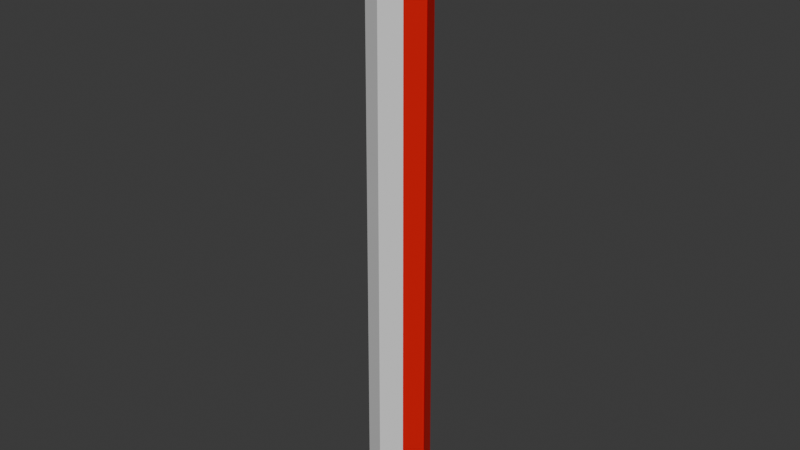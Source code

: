 # Source: leg.blend  (saved by Blender 4.2.66; exported with 4.5.12 LTS)
import bpy
from mathutils import Matrix  # noqa: F401  (used for matrix-valued properties, if any)

bpy.ops.wm.read_factory_settings(use_empty=True)
scene = bpy.context.scene
scene.name = 'Scene'

# ---- collections
col_collection = bpy.data.collections.new('Collection'); scene.collection.children.link(col_collection)

# ---- materials (node trees are filled in below, after node groups)
mat_material = bpy.data.materials.new('Material')
mat_material_001 = bpy.data.materials.new('Material.001')
mat_material_002 = bpy.data.materials.new('Material.002')

# ---- material node trees
mat_material.use_nodes = True; mat_material.node_tree.nodes.clear()
_N = mat_material.node_tree.nodes; _L = mat_material.node_tree.links
n0 = _N.new('ShaderNodeBsdfPrincipled'); n0.name = 'Principled BSDF'; n0.location = (10, 300)
n0.inputs[0].default_value = (0.8003, 0.0, 0.0005725, 1.0)
n1 = _N.new('ShaderNodeOutputMaterial'); n1.name = 'Material Output'; n1.location = (300, 300)
_L.new(n0.outputs[0], n1.inputs[0])
n1.is_active_output = True
mat_material_001.use_nodes = True; mat_material_001.node_tree.nodes.clear()
_N = mat_material_001.node_tree.nodes; _L = mat_material_001.node_tree.links
n0 = _N.new('ShaderNodeBsdfPrincipled'); n0.name = 'Principled BSDF'; n0.location = (10, 300)
n1 = _N.new('ShaderNodeOutputMaterial'); n1.name = 'Material Output'; n1.location = (300, 300)
_L.new(n0.outputs[0], n1.inputs[0])
n1.is_active_output = True
mat_material_002.use_nodes = True; mat_material_002.node_tree.nodes.clear()
_N = mat_material_002.node_tree.nodes; _L = mat_material_002.node_tree.links
n0 = _N.new('ShaderNodeBsdfPrincipled'); n0.name = 'Principled BSDF'; n0.location = (10, 300)
n0.inputs[0].default_value = (0.0, 0.8002, 0.003298, 1.0)
n1 = _N.new('ShaderNodeOutputMaterial'); n1.name = 'Material Output'; n1.location = (300, 300)
_L.new(n0.outputs[0], n1.inputs[0])
n1.is_active_output = True

# ---- world
world_world = bpy.data.worlds.new('World'); scene.world = world_world
world_world.use_nodes = True; world_world.node_tree.nodes.clear()
_N = world_world.node_tree.nodes; _L = world_world.node_tree.links
n0 = _N.new('ShaderNodeOutputWorld'); n0.name = 'World Output'; n0.location = (300, 300)
n1 = _N.new('ShaderNodeBackground'); n1.name = 'Background'; n1.location = (10, 300)
n1.inputs[0].default_value = (0.05088, 0.05088, 0.05088, 1.0)
_L.new(n1.outputs[0], n0.inputs[0])
n0.is_active_output = True
world_world.color = (0.05088, 0.05088, 0.05088)
world_world.sun_shadow_jitter_overblur = 0.0

# ---- meshes
me_sphere_002 = bpy.data.meshes.new('Sphere.002')
me_sphere_002.from_pydata([(0.01357, -0.01357, 0.9961), (0.02507, -0.02507, 0.9843), (0.03275, -0.03275, 0.9666), (0.03545, -0.03545, 0.05434), (0.03275, -0.03275, 0.03352), (0.02507, -0.02507, 0.01587), (0.01357, -0.01357, 0.004071), (-6.898e-09, -0.01919, 0.9961), (-7.61e-09, -0.03545, 0.9843), (-7.659e-09, -0.04632, 0.9666), (-3.972e-09, -0.05013, 0.05434), (-2.773e-09, -0.04632, 0.03352), (-1.181e-09, -0.03545, 0.01587), (5.621e-10, -0.01919, 0.004071), (-0.01357, -0.01357, 0.9961), (-0.02507, -0.02507, 0.9843), (-0.03275, -0.03275, 0.9666), (-0.03545, -0.03545, 0.05434), (-0.03275, -0.03275, 0.03352), (-0.02507, -0.02507, 0.01587), (-0.01357, -0.01357, 0.004071), (-0.01919, -3.112e-07, 0.9961), (-0.03545, -3.063e-07, 0.9843), (-0.04632, -2.999e-07, 0.9666), (-0.05013, -1.327e-08, 0.05434), (-0.04632, -7.025e-09, 0.03352), (-0.03545, -2.304e-09, 0.01587), (-0.01919, 1.704e-10, 0.004071), (-0.01357, 0.01357, 0.9961), (-0.02507, 0.02507, 0.9843), (-0.03275, 0.03275, 0.9666), (-0.03545, 0.03545, 0.05434), (-0.03275, 0.03275, 0.03352), (-0.02507, 0.02507, 0.01587), (-0.01357, 0.01357, 0.004071), (-4.001e-09, 0.01918, 0.9961), (-2.257e-09, 0.03545, 0.9843), (-6.653e-10, 0.04632, 0.9666), (3.598e-09, 0.05013, 0.05434), (4.22e-09, 0.04632, 0.03352), (4.171e-09, 0.03545, 0.01587), (3.459e-09, 0.01919, 0.004071), (0.01357, 0.01357, 0.9961), (0.02507, 0.02507, 0.9843), (0.03275, 0.03275, 0.9666), (0.03545, 0.03545, 0.05434), (0.03275, 0.03275, 0.03352), (0.02507, 0.02507, 0.01587), (0.01357, 0.01357, 0.004071), (2.192e-09, 2.216e-11, -7.058e-05), (-5.63e-09, -3.14e-07, 1.0), (0.01919, -3.141e-07, 0.9961), (0.03545, -3.117e-07, 0.9843), (0.04632, -3.069e-07, 0.9666), (0.05013, -2.084e-08, 0.05434), (0.04632, -1.402e-08, 0.03352), (0.03545, -7.657e-09, 0.01587), (0.01919, -2.726e-09, 0.004071), (0.03284, -0.03284, 0.9381), (0.03292, -0.03292, 0.9096), (0.033, -0.033, 0.8811), (0.03309, -0.03309, 0.8526), (0.03317, -0.03317, 0.8241), (0.03326, -0.03326, 0.7956), (0.03334, -0.03334, 0.7671), (0.03343, -0.03343, 0.7385), (0.03351, -0.03351, 0.71), (0.03359, -0.03359, 0.6815), (0.03368, -0.03368, 0.653), (0.03376, -0.03376, 0.6245), (0.03385, -0.03385, 0.596), (0.03393, -0.03393, 0.5675), (0.03402, -0.03402, 0.539), (0.0341, -0.0341, 0.5105), (0.03418, -0.03418, 0.482), (0.03427, -0.03427, 0.4535), (0.03435, -0.03435, 0.425), (0.03444, -0.03444, 0.3964), (0.03452, -0.03452, 0.3679), (0.03461, -0.03461, 0.3394), (0.03469, -0.03469, 0.3109), (0.03477, -0.03477, 0.2824), (0.03486, -0.03486, 0.2539), (0.03494, -0.03494, 0.2254), (0.03503, -0.03503, 0.1969), (0.03511, -0.03511, 0.1684), (0.0352, -0.0352, 0.1399), (0.03528, -0.03528, 0.1114), (0.03537, -0.03537, 0.08285), (-7.544e-09, -0.04644, 0.9381), (-7.428e-09, -0.04656, 0.9096), (-7.313e-09, -0.04667, 0.8811), (-7.198e-09, -0.04679, 0.8526), (-7.083e-09, -0.04691, 0.8241), (-6.968e-09, -0.04703, 0.7956), (-6.852e-09, -0.04715, 0.7671), (-6.737e-09, -0.04727, 0.7385), (-6.622e-09, -0.04739, 0.71), (-6.507e-09, -0.04751, 0.6815), (-6.391e-09, -0.04763, 0.653), (-6.276e-09, -0.04775, 0.6245), (-6.161e-09, -0.04787, 0.596), (-6.046e-09, -0.04799, 0.5675), (-5.931e-09, -0.04811, 0.539), (-5.815e-09, -0.04823, 0.5105), (-5.7e-09, -0.04834, 0.482), (-5.585e-09, -0.04846, 0.4535), (-5.47e-09, -0.04858, 0.425), (-5.354e-09, -0.0487, 0.3964), (-5.239e-09, -0.04882, 0.3679), (-5.124e-09, -0.04894, 0.3394), (-5.009e-09, -0.04906, 0.3109), (-4.894e-09, -0.04918, 0.2824), (-4.778e-09, -0.0493, 0.2539), (-4.663e-09, -0.04942, 0.2254), (-4.548e-09, -0.04954, 0.1969), (-4.433e-09, -0.04966, 0.1684), (-4.317e-09, -0.04978, 0.1399), (-4.202e-09, -0.04989, 0.1114), (-4.087e-09, -0.05001, 0.08285), (-0.03284, -0.03284, 0.9381), (-0.03292, -0.03292, 0.9096), (-0.033, -0.033, 0.8811), (-0.03309, -0.03309, 0.8526), (-0.03317, -0.03317, 0.8241), (-0.03326, -0.03326, 0.7956), (-0.03334, -0.03334, 0.7671), (-0.03343, -0.03343, 0.7385), (-0.03351, -0.03351, 0.71), (-0.03359, -0.03359, 0.6815), (-0.03368, -0.03368, 0.653), (-0.03376, -0.03376, 0.6245), (-0.03385, -0.03385, 0.596), (-0.03393, -0.03393, 0.5675), (-0.03402, -0.03402, 0.539), (-0.0341, -0.0341, 0.5105), (-0.03418, -0.03418, 0.482), (-0.03427, -0.03427, 0.4535), (-0.03435, -0.03435, 0.425), (-0.03444, -0.03444, 0.3964), (-0.03452, -0.03452, 0.3679), (-0.03461, -0.03461, 0.3394), (-0.03469, -0.03469, 0.3109), (-0.03477, -0.03477, 0.2824), (-0.03486, -0.03486, 0.2539), (-0.03494, -0.03494, 0.2254), (-0.03503, -0.03503, 0.1969), (-0.03511, -0.03511, 0.1684), (-0.0352, -0.0352, 0.1399), (-0.03528, -0.03528, 0.1114), (-0.03537, -0.03537, 0.08285), (-0.04644, -2.91e-07, 0.9381), (-0.04656, -2.82e-07, 0.9096), (-0.04667, -2.731e-07, 0.8811), (-0.04679, -2.641e-07, 0.8526), (-0.04691, -2.551e-07, 0.8241), (-0.04703, -2.462e-07, 0.7956), (-0.04715, -2.372e-07, 0.7671), (-0.04727, -2.283e-07, 0.7385), (-0.04739, -2.193e-07, 0.71), (-0.04751, -2.104e-07, 0.6815), (-0.04763, -2.014e-07, 0.653), (-0.04775, -1.924e-07, 0.6245), (-0.04787, -1.835e-07, 0.596), (-0.04799, -1.745e-07, 0.5675), (-0.04811, -1.656e-07, 0.539), (-0.04822, -1.566e-07, 0.5105), (-0.04834, -1.476e-07, 0.482), (-0.04846, -1.387e-07, 0.4535), (-0.04858, -1.297e-07, 0.425), (-0.0487, -1.208e-07, 0.3964), (-0.04882, -1.118e-07, 0.3679), (-0.04894, -1.029e-07, 0.3394), (-0.04906, -9.39e-08, 0.3109), (-0.04918, -8.494e-08, 0.2824), (-0.0493, -7.598e-08, 0.2539), (-0.04942, -6.702e-08, 0.2254), (-0.04954, -5.807e-08, 0.1969), (-0.04966, -4.911e-08, 0.1684), (-0.04978, -4.015e-08, 0.1399), (-0.04989, -3.119e-08, 0.1114), (-0.05001, -2.223e-08, 0.08285), (-0.03284, 0.03283, 0.9381), (-0.03292, 0.03292, 0.9096), (-0.033, 0.033, 0.8811), (-0.03309, 0.03309, 0.8526), (-0.03317, 0.03317, 0.8241), (-0.03326, 0.03326, 0.7956), (-0.03334, 0.03334, 0.7671), (-0.03343, 0.03343, 0.7385), (-0.03351, 0.03351, 0.71), (-0.03359, 0.03359, 0.6815), (-0.03368, 0.03368, 0.653), (-0.03376, 0.03376, 0.6245), (-0.03385, 0.03385, 0.596), (-0.03393, 0.03393, 0.5675), (-0.03402, 0.03402, 0.539), (-0.0341, 0.0341, 0.5105), (-0.03418, 0.03418, 0.482), (-0.03427, 0.03427, 0.4535), (-0.03435, 0.03435, 0.425), (-0.03444, 0.03444, 0.3964), (-0.03452, 0.03452, 0.3679), (-0.03461, 0.03461, 0.3394), (-0.03469, 0.03469, 0.3109), (-0.03477, 0.03477, 0.2824), (-0.03486, 0.03486, 0.2539), (-0.03494, 0.03494, 0.2254), (-0.03503, 0.03503, 0.1969), (-0.03511, 0.03511, 0.1684), (-0.0352, 0.0352, 0.1399), (-0.03528, 0.03528, 0.1114), (-0.03537, 0.03537, 0.08285), (-5.321e-10, 0.04644, 0.9381), (-3.988e-10, 0.04656, 0.9096), (-2.656e-10, 0.04667, 0.8811), (-1.324e-10, 0.04679, 0.8526), (8.504e-13, 0.04691, 0.8241), (1.341e-10, 0.04703, 0.7956), (2.673e-10, 0.04715, 0.7671), (4.005e-10, 0.04727, 0.7385), (5.338e-10, 0.04739, 0.71), (6.67e-10, 0.04751, 0.6815), (8.002e-10, 0.04763, 0.653), (9.335e-10, 0.04775, 0.6245), (1.067e-09, 0.04787, 0.596), (1.2e-09, 0.04799, 0.5675), (1.333e-09, 0.04811, 0.539), (1.466e-09, 0.04822, 0.5105), (1.6e-09, 0.04834, 0.482), (1.733e-09, 0.04846, 0.4535), (1.866e-09, 0.04858, 0.425), (1.999e-09, 0.0487, 0.3964), (2.133e-09, 0.04882, 0.3679), (2.266e-09, 0.04894, 0.3394), (2.399e-09, 0.04906, 0.3109), (2.532e-09, 0.04918, 0.2824), (2.665e-09, 0.0493, 0.2539), (2.799e-09, 0.04942, 0.2254), (2.932e-09, 0.04954, 0.1969), (3.065e-09, 0.04966, 0.1684), (3.198e-09, 0.04978, 0.1399), (3.332e-09, 0.04989, 0.1114), (3.465e-09, 0.05001, 0.08285), (0.03284, 0.03283, 0.9381), (0.03292, 0.03292, 0.9096), (0.033, 0.033, 0.8811), (0.03309, 0.03309, 0.8526), (0.03317, 0.03317, 0.8241), (0.03326, 0.03326, 0.7956), (0.03334, 0.03334, 0.7671), (0.03343, 0.03343, 0.7385), (0.03351, 0.03351, 0.71), (0.03359, 0.03359, 0.6815), (0.03368, 0.03368, 0.653), (0.03376, 0.03376, 0.6245), (0.03385, 0.03385, 0.596), (0.03393, 0.03393, 0.5675), (0.03402, 0.03402, 0.539), (0.0341, 0.0341, 0.5105), (0.03418, 0.03418, 0.482), (0.03427, 0.03427, 0.4535), (0.03435, 0.03435, 0.425), (0.03444, 0.03444, 0.3964), (0.03452, 0.03452, 0.3679), (0.03461, 0.03461, 0.3394), (0.03469, 0.03469, 0.3109), (0.03477, 0.03477, 0.2824), (0.03486, 0.03486, 0.2539), (0.03494, 0.03494, 0.2254), (0.03503, 0.03503, 0.1969), (0.03511, 0.03511, 0.1684), (0.0352, 0.0352, 0.1399), (0.03528, 0.03528, 0.1114), (0.03537, 0.03536, 0.08285), (0.04644, -2.98e-07, 0.9381), (0.04656, -2.891e-07, 0.9096), (0.04667, -2.801e-07, 0.8811), (0.04679, -2.712e-07, 0.8526), (0.04691, -2.622e-07, 0.8241), (0.04703, -2.533e-07, 0.7956), (0.04715, -2.444e-07, 0.7671), (0.04727, -2.354e-07, 0.7385), (0.04739, -2.265e-07, 0.71), (0.04751, -2.175e-07, 0.6815), (0.04763, -2.086e-07, 0.653), (0.04775, -1.996e-07, 0.6245), (0.04787, -1.907e-07, 0.596), (0.04799, -1.818e-07, 0.5675), (0.04811, -1.728e-07, 0.539), (0.04822, -1.639e-07, 0.5105), (0.04834, -1.549e-07, 0.482), (0.04846, -1.46e-07, 0.4535), (0.04858, -1.371e-07, 0.425), (0.0487, -1.281e-07, 0.3964), (0.04882, -1.192e-07, 0.3679), (0.04894, -1.102e-07, 0.3394), (0.04906, -1.013e-07, 0.3109), (0.04918, -9.237e-08, 0.2824), (0.0493, -8.343e-08, 0.2539), (0.04942, -7.449e-08, 0.2254), (0.04954, -6.555e-08, 0.1969), (0.04966, -5.66e-08, 0.1684), (0.04978, -4.766e-08, 0.1399), (0.04989, -3.872e-08, 0.1114), (0.05001, -2.978e-08, 0.08285)], [], [(56, 55, 4, 5), (275, 53, 2, 58), (52, 51, 0, 1), (57, 56, 5, 6), (55, 54, 3, 4), (53, 52, 1, 2), (51, 50, 0), (49, 57, 6), (6, 5, 12, 13), (4, 3, 10, 11), (2, 1, 8, 9), (0, 50, 7), (49, 6, 13), (5, 4, 11, 12), (58, 2, 9, 89), (1, 0, 7, 8), (9, 8, 15, 16), (7, 50, 14), (49, 13, 20), (12, 11, 18, 19), (89, 9, 16, 120), (8, 7, 14, 15), (13, 12, 19, 20), (11, 10, 17, 18), (49, 20, 27), (19, 18, 25, 26), (120, 16, 23, 151), (15, 14, 21, 22), (20, 19, 26, 27), (18, 17, 24, 25), (16, 15, 22, 23), (14, 50, 21), (22, 21, 28, 29), (27, 26, 33, 34), (25, 24, 31, 32), (23, 22, 29, 30), (21, 50, 28), (49, 27, 34), (26, 25, 32, 33), (151, 23, 30, 182), (34, 33, 40, 41), (32, 31, 38, 39), (30, 29, 36, 37), (28, 50, 35), (49, 34, 41), (33, 32, 39, 40), (182, 30, 37, 213), (29, 28, 35, 36), (35, 50, 42), (49, 41, 48), (40, 39, 46, 47), (213, 37, 44, 244), (36, 35, 42, 43), (41, 40, 47, 48), (39, 38, 45, 46), (37, 36, 43, 44), (47, 46, 55, 56), (244, 44, 53, 275), (43, 42, 51, 52), (48, 47, 56, 57), (46, 45, 54, 55), (44, 43, 52, 53), (42, 50, 51), (49, 48, 57), (45, 274, 305, 54), (274, 273, 304, 305), (273, 272, 303, 304), (272, 271, 302, 303), (271, 270, 301, 302), (270, 269, 300, 301), (269, 268, 299, 300), (268, 267, 298, 299), (267, 266, 297, 298), (266, 265, 296, 297), (265, 264, 295, 296), (264, 263, 294, 295), (263, 262, 293, 294), (262, 261, 292, 293), (261, 260, 291, 292), (260, 259, 290, 291), (259, 258, 289, 290), (258, 257, 288, 289), (257, 256, 287, 288), (256, 255, 286, 287), (255, 254, 285, 286), (254, 253, 284, 285), (253, 252, 283, 284), (252, 251, 282, 283), (251, 250, 281, 282), (250, 249, 280, 281), (249, 248, 279, 280), (248, 247, 278, 279), (247, 246, 277, 278), (246, 245, 276, 277), (245, 244, 275, 276), (38, 243, 274, 45), (243, 242, 273, 274), (242, 241, 272, 273), (241, 240, 271, 272), (240, 239, 270, 271), (239, 238, 269, 270), (238, 237, 268, 269), (237, 236, 267, 268), (236, 235, 266, 267), (235, 234, 265, 266), (234, 233, 264, 265), (233, 232, 263, 264), (232, 231, 262, 263), (231, 230, 261, 262), (230, 229, 260, 261), (229, 228, 259, 260), (228, 227, 258, 259), (227, 226, 257, 258), (226, 225, 256, 257), (225, 224, 255, 256), (224, 223, 254, 255), (223, 222, 253, 254), (222, 221, 252, 253), (221, 220, 251, 252), (220, 219, 250, 251), (219, 218, 249, 250), (218, 217, 248, 249), (217, 216, 247, 248), (216, 215, 246, 247), (215, 214, 245, 246), (214, 213, 244, 245), (31, 212, 243, 38), (212, 211, 242, 243), (211, 210, 241, 242), (210, 209, 240, 241), (209, 208, 239, 240), (208, 207, 238, 239), (207, 206, 237, 238), (206, 205, 236, 237), (205, 204, 235, 236), (204, 203, 234, 235), (203, 202, 233, 234), (202, 201, 232, 233), (201, 200, 231, 232), (200, 199, 230, 231), (199, 198, 229, 230), (198, 197, 228, 229), (197, 196, 227, 228), (196, 195, 226, 227), (195, 194, 225, 226), (194, 193, 224, 225), (193, 192, 223, 224), (192, 191, 222, 223), (191, 190, 221, 222), (190, 189, 220, 221), (189, 188, 219, 220), (188, 187, 218, 219), (187, 186, 217, 218), (186, 185, 216, 217), (185, 184, 215, 216), (184, 183, 214, 215), (183, 182, 213, 214), (24, 181, 212, 31), (181, 180, 211, 212), (180, 179, 210, 211), (179, 178, 209, 210), (178, 177, 208, 209), (177, 176, 207, 208), (176, 175, 206, 207), (175, 174, 205, 206), (174, 173, 204, 205), (173, 172, 203, 204), (172, 171, 202, 203), (171, 170, 201, 202), (170, 169, 200, 201), (169, 168, 199, 200), (168, 167, 198, 199), (167, 166, 197, 198), (166, 165, 196, 197), (165, 164, 195, 196), (164, 163, 194, 195), (163, 162, 193, 194), (162, 161, 192, 193), (161, 160, 191, 192), (160, 159, 190, 191), (159, 158, 189, 190), (158, 157, 188, 189), (157, 156, 187, 188), (156, 155, 186, 187), (155, 154, 185, 186), (154, 153, 184, 185), (153, 152, 183, 184), (152, 151, 182, 183), (17, 150, 181, 24), (150, 149, 180, 181), (149, 148, 179, 180), (148, 147, 178, 179), (147, 146, 177, 178), (146, 145, 176, 177), (145, 144, 175, 176), (144, 143, 174, 175), (143, 142, 173, 174), (142, 141, 172, 173), (141, 140, 171, 172), (140, 139, 170, 171), (139, 138, 169, 170), (138, 137, 168, 169), (137, 136, 167, 168), (136, 135, 166, 167), (135, 134, 165, 166), (134, 133, 164, 165), (133, 132, 163, 164), (132, 131, 162, 163), (131, 130, 161, 162), (130, 129, 160, 161), (129, 128, 159, 160), (128, 127, 158, 159), (127, 126, 157, 158), (126, 125, 156, 157), (125, 124, 155, 156), (124, 123, 154, 155), (123, 122, 153, 154), (122, 121, 152, 153), (121, 120, 151, 152), (10, 119, 150, 17), (119, 118, 149, 150), (118, 117, 148, 149), (117, 116, 147, 148), (116, 115, 146, 147), (115, 114, 145, 146), (114, 113, 144, 145), (113, 112, 143, 144), (112, 111, 142, 143), (111, 110, 141, 142), (110, 109, 140, 141), (109, 108, 139, 140), (108, 107, 138, 139), (107, 106, 137, 138), (106, 105, 136, 137), (105, 104, 135, 136), (104, 103, 134, 135), (103, 102, 133, 134), (102, 101, 132, 133), (101, 100, 131, 132), (100, 99, 130, 131), (99, 98, 129, 130), (98, 97, 128, 129), (97, 96, 127, 128), (96, 95, 126, 127), (95, 94, 125, 126), (94, 93, 124, 125), (93, 92, 123, 124), (92, 91, 122, 123), (91, 90, 121, 122), (90, 89, 120, 121), (3, 88, 119, 10), (88, 87, 118, 119), (87, 86, 117, 118), (86, 85, 116, 117), (85, 84, 115, 116), (84, 83, 114, 115), (83, 82, 113, 114), (82, 81, 112, 113), (81, 80, 111, 112), (80, 79, 110, 111), (79, 78, 109, 110), (78, 77, 108, 109), (77, 76, 107, 108), (76, 75, 106, 107), (75, 74, 105, 106), (74, 73, 104, 105), (73, 72, 103, 104), (72, 71, 102, 103), (71, 70, 101, 102), (70, 69, 100, 101), (69, 68, 99, 100), (68, 67, 98, 99), (67, 66, 97, 98), (66, 65, 96, 97), (65, 64, 95, 96), (64, 63, 94, 95), (63, 62, 93, 94), (62, 61, 92, 93), (61, 60, 91, 92), (60, 59, 90, 91), (59, 58, 89, 90), (54, 305, 88, 3), (305, 304, 87, 88), (304, 303, 86, 87), (303, 302, 85, 86), (302, 301, 84, 85), (301, 300, 83, 84), (300, 299, 82, 83), (299, 298, 81, 82), (298, 297, 80, 81), (297, 296, 79, 80), (296, 295, 78, 79), (295, 294, 77, 78), (294, 293, 76, 77), (293, 292, 75, 76), (292, 291, 74, 75), (291, 290, 73, 74), (290, 289, 72, 73), (289, 288, 71, 72), (288, 287, 70, 71), (287, 286, 69, 70), (286, 285, 68, 69), (285, 284, 67, 68), (284, 283, 66, 67), (283, 282, 65, 66), (282, 281, 64, 65), (281, 280, 63, 64), (280, 279, 62, 63), (279, 278, 61, 62), (278, 277, 60, 61), (277, 276, 59, 60), (276, 275, 58, 59)])
me_sphere_002.polygons.foreach_set('material_index', [0, 0, 0, 0, 0, 0, 0, 0, 2, 2, 2, 0, 0, 2, 2, 2, 2, 0, 0, 2, 2, 2, 2, 2, 0, 0, 0, 0, 0, 0, 0, 0, 0, 0, 0, 0, 0, 0, 0, 0, 1, 1, 1, 0, 0, 1, 1, 1, 0, 0, 1, 1, 1, 1, 1, 1, 0, 0, 0, 0, 0, 0, 0, 0, 0, 0, 0, 0, 0, 0, 0, 0, 0, 0, 0, 0, 0, 0, 0, 0, 0, 0, 0, 0, 0, 0, 0, 0, 0, 0, 0, 0, 0, 0, 0, 1, 1, 1, 1, 1, 1, 1, 1, 1, 1, 1, 1, 1, 1, 1, 1, 1, 1, 1, 1, 1, 1, 1, 1, 1, 1, 1, 1, 1, 1, 1, 1, 1, 1, 1, 1, 1, 1, 1, 1, 1, 1, 1, 1, 1, 1, 1, 1, 1, 1, 1, 1, 1, 1, 1, 1, 1, 1, 1, 1, 1, 1, 0, 0, 0, 0, 0, 0, 0, 0, 0, 0, 0, 0, 0, 0, 0, 0, 0, 0, 0, 0, 0, 0, 0, 0, 0, 0, 0, 0, 0, 0, 0, 0, 0, 0, 0, 0, 0, 0, 0, 0, 0, 0, 0, 0, 0, 0, 0, 0, 0, 0, 0, 0, 0, 0, 0, 0, 0, 0, 0, 0, 0, 0, 2, 2, 2, 2, 2, 2, 2, 2, 2, 2, 2, 2, 2, 2, 2, 2, 2, 2, 2, 2, 2, 2, 2, 2, 2, 2, 2, 2, 2, 2, 2, 2, 2, 2, 2, 2, 2, 2, 2, 2, 2, 2, 2, 2, 2, 2, 2, 2, 2, 2, 2, 2, 2, 2, 2, 2, 2, 2, 2, 2, 2, 2, 0, 0, 0, 0, 0, 0, 0, 0, 0, 0, 0, 0, 0, 0, 0, 0, 0, 0, 0, 0, 0, 0, 0, 0, 0, 0, 0, 0, 0, 0, 0])
_uv = me_sphere_002.uv_layers.new(name='UVMap')
_uv.uv.foreach_set('vector', [0.75, 0.25, 0.75, 0.375, 0.625, 0.375, 0.625, 0.25, 0.75, 0.6211, 0.75, 0.625, 0.625, 0.625, 0.625, 0.6211, 0.75, 0.75, 0.75, 0.875, 0.625, 0.875, 0.625, 0.75, 0.75, 0.125, 0.75, 0.25, 0.625, 0.25, 0.625, 0.125, 0.75, 0.375, 0.75, 0.5, 0.625, 0.5, 0.625, 0.375, 0.75, 0.625, 0.75, 0.75, 0.625, 0.75, 0.625, 0.625, 0.75, 0.875, 0.6875, 1.0, 0.625, 0.875, 0.6875, 0.0, 0.75, 0.125, 0.625, 0.125, 0.625, 0.125, 0.625, 0.25, 0.5, 0.25, 0.5, 0.125, 0.625, 0.375, 0.625, 0.5, 0.5, 0.5, 0.5, 0.375, 0.625, 0.625, 0.625, 0.75, 0.5, 0.75, 0.5, 0.625, 0.625, 0.875, 0.5625, 1.0, 0.5, 0.875, 0.5625, 0.0, 0.625, 0.125, 0.5, 0.125, 0.625, 0.25, 0.625, 0.375, 0.5, 0.375, 0.5, 0.25, 0.625, 0.6211, 0.625, 0.625, 0.5, 0.625, 0.5, 0.6211, 0.625, 0.75, 0.625, 0.875, 0.5, 0.875, 0.5, 0.75, 0.5, 0.625, 0.5, 0.75, 0.375, 0.75, 0.375, 0.625, 0.5, 0.875, 0.4375, 1.0, 0.375, 0.875, 0.4375, 0.0, 0.5, 0.125, 0.375, 0.125, 0.5, 0.25, 0.5, 0.375, 0.375, 0.375, 0.375, 0.25, 0.5, 0.6211, 0.5, 0.625, 0.375, 0.625, 0.375, 0.6211, 0.5, 0.75, 0.5, 0.875, 0.375, 0.875, 0.375, 0.75, 0.5, 0.125, 0.5, 0.25, 0.375, 0.25, 0.375, 0.125, 0.5, 0.375, 0.5, 0.5, 0.375, 0.5, 0.375, 0.375, 0.3125, 0.0, 0.375, 0.125, 0.25, 0.125, 0.375, 0.25, 0.375, 0.375, 0.25, 0.375, 0.25, 0.25, 0.375, 0.6211, 0.375, 0.625, 0.25, 0.625, 0.25, 0.6211, 0.375, 0.75, 0.375, 0.875, 0.25, 0.875, 0.25, 0.75, 0.375, 0.125, 0.375, 0.25, 0.25, 0.25, 0.25, 0.125, 0.375, 0.375, 0.375, 0.5, 0.25, 0.5, 0.25, 0.375, 0.375, 0.625, 0.375, 0.75, 0.25, 0.75, 0.25, 0.625, 0.375, 0.875, 0.3125, 1.0, 0.25, 0.875, 0.25, 0.75, 0.25, 0.875, 0.125, 0.875, 0.125, 0.75, 0.25, 0.125, 0.25, 0.25, 0.125, 0.25, 0.125, 0.125, 0.25, 0.375, 0.25, 0.5, 0.125, 0.5, 0.125, 0.375, 0.25, 0.625, 0.25, 0.75, 0.125, 0.75, 0.125, 0.625, 0.25, 0.875, 0.1875, 1.0, 0.125, 0.875, 0.1875, 0.0, 0.25, 0.125, 0.125, 0.125, 0.25, 0.25, 0.25, 0.375, 0.125, 0.375, 0.125, 0.25, 0.25, 0.6211, 0.25, 0.625, 0.125, 0.625, 0.125, 0.6211, 0.125, 0.125, 0.125, 0.25, 0.0, 0.25, 0.0, 0.125, 0.125, 0.375, 0.125, 0.5, 0.0, 0.5, 0.0, 0.375, 0.125, 0.625, 0.125, 0.75, 0.0, 0.75, 0.0, 0.625, 0.125, 0.875, 0.0625, 1.0, 0.0, 0.875, 0.0625, 0.0, 0.125, 0.125, 0.0, 0.125, 0.125, 0.25, 0.125, 0.375, 0.0, 0.375, 0.0, 0.25, 0.125, 0.6211, 0.125, 0.625, 0.0, 0.625, 0.0, 0.6211, 0.125, 0.75, 0.125, 0.875, 0.0, 0.875, 0.0, 0.75, 1.0, 0.875, 0.9375, 1.0, 0.875, 0.875, 0.9375, 0.0, 1.0, 0.125, 0.875, 0.125, 1.0, 0.25, 1.0, 0.375, 0.875, 0.375, 0.875, 0.25, 1.0, 0.6211, 1.0, 0.625, 0.875, 0.625, 0.875, 0.6211, 1.0, 0.75, 1.0, 0.875, 0.875, 0.875, 0.875, 0.75, 1.0, 0.125, 1.0, 0.25, 0.875, 0.25, 0.875, 0.125, 1.0, 0.375, 1.0, 0.5, 0.875, 0.5, 0.875, 0.375, 1.0, 0.625, 1.0, 0.75, 0.875, 0.75, 0.875, 0.625, 0.875, 0.25, 0.875, 0.375, 0.75, 0.375, 0.75, 0.25, 0.875, 0.6211, 0.875, 0.625, 0.75, 0.625, 0.75, 0.6211, 0.875, 0.75, 0.875, 0.875, 0.75, 0.875, 0.75, 0.75, 0.875, 0.125, 0.875, 0.25, 0.75, 0.25, 0.75, 0.125, 0.875, 0.375, 0.875, 0.5, 0.75, 0.5, 0.75, 0.375, 0.875, 0.625, 0.875, 0.75, 0.75, 0.75, 0.75, 0.625, 0.875, 0.875, 0.8125, 1.0, 0.75, 0.875, 0.8125, 0.0, 0.875, 0.125, 0.75, 0.125, 0.875, 0.5, 0.875, 0.5039, 0.75, 0.5039, 0.75, 0.5, 0.875, 0.5039, 0.875, 0.5078, 0.75, 0.5078, 0.75, 0.5039, 0.875, 0.5078, 0.875, 0.5117, 0.75, 0.5117, 0.75, 0.5078, 0.875, 0.5117, 0.875, 0.5156, 0.75, 0.5156, 0.75, 0.5117, 0.875, 0.5156, 0.875, 0.5195, 0.75, 0.5195, 0.75, 0.5156, 0.875, 0.5195, 0.875, 0.5234, 0.75, 0.5234, 0.75, 0.5195, 0.875, 0.5234, 0.875, 0.5273, 0.75, 0.5273, 0.75, 0.5234, 0.875, 0.5273, 0.875, 0.5312, 0.75, 0.5312, 0.75, 0.5273, 0.875, 0.5312, 0.875, 0.5352, 0.75, 0.5352, 0.75, 0.5312, 0.875, 0.5352, 0.875, 0.5391, 0.75, 0.5391, 0.75, 0.5352, 0.875, 0.5391, 0.875, 0.543, 0.75, 0.543, 0.75, 0.5391, 0.875, 0.543, 0.875, 0.5469, 0.75, 0.5469, 0.75, 0.543, 0.875, 0.5469, 0.875, 0.5508, 0.75, 0.5508, 0.75, 0.5469, 0.875, 0.5508, 0.875, 0.5547, 0.75, 0.5547, 0.75, 0.5508, 0.875, 0.5547, 0.875, 0.5586, 0.75, 0.5586, 0.75, 0.5547, 0.875, 0.5586, 0.875, 0.5625, 0.75, 0.5625, 0.75, 0.5586, 0.875, 0.5625, 0.875, 0.5664, 0.75, 0.5664, 0.75, 0.5625, 0.875, 0.5664, 0.875, 0.5703, 0.75, 0.5703, 0.75, 0.5664, 0.875, 0.5703, 0.875, 0.5742, 0.75, 0.5742, 0.75, 0.5703, 0.875, 0.5742, 0.875, 0.5781, 0.75, 0.5781, 0.75, 0.5742, 0.875, 0.5781, 0.875, 0.582, 0.75, 0.582, 0.75, 0.5781, 0.875, 0.582, 0.875, 0.5859, 0.75, 0.5859, 0.75, 0.582, 0.875, 0.5859, 0.875, 0.5898, 0.75, 0.5898, 0.75, 0.5859, 0.875, 0.5898, 0.875, 0.5937, 0.75, 0.5937, 0.75, 0.5898, 0.875, 0.5937, 0.875, 0.5977, 0.75, 0.5977, 0.75, 0.5937, 0.875, 0.5977, 0.875, 0.6016, 0.75, 0.6016, 0.75, 0.5977, 0.875, 0.6016, 0.875, 0.6055, 0.75, 0.6055, 0.75, 0.6016, 0.875, 0.6055, 0.875, 0.6094, 0.75, 0.6094, 0.75, 0.6055, 0.875, 0.6094, 0.875, 0.6133, 0.75, 0.6133, 0.75, 0.6094, 0.875, 0.6133, 0.875, 0.6172, 0.75, 0.6172, 0.75, 0.6133, 0.875, 0.6172, 0.875, 0.6211, 0.75, 0.6211, 0.75, 0.6172, 1.0, 0.5, 1.0, 0.5039, 0.875, 0.5039, 0.875, 0.5, 1.0, 0.5039, 1.0, 0.5078, 0.875, 0.5078, 0.875, 0.5039, 1.0, 0.5078, 1.0, 0.5117, 0.875, 0.5117, 0.875, 0.5078, 1.0, 0.5117, 1.0, 0.5156, 0.875, 0.5156, 0.875, 0.5117, 1.0, 0.5156, 1.0, 0.5195, 0.875, 0.5195, 0.875, 0.5156, 1.0, 0.5195, 1.0, 0.5234, 0.875, 0.5234, 0.875, 0.5195, 1.0, 0.5234, 1.0, 0.5273, 0.875, 0.5273, 0.875, 0.5234, 1.0, 0.5273, 1.0, 0.5312, 0.875, 0.5312, 0.875, 0.5273, 1.0, 0.5312, 1.0, 0.5352, 0.875, 0.5352, 0.875, 0.5312, 1.0, 0.5352, 1.0, 0.5391, 0.875, 0.5391, 0.875, 0.5352, 1.0, 0.5391, 1.0, 0.543, 0.875, 0.543, 0.875, 0.5391, 1.0, 0.543, 1.0, 0.5469, 0.875, 0.5469, 0.875, 0.543, 1.0, 0.5469, 1.0, 0.5508, 0.875, 0.5508, 0.875, 0.5469, 1.0, 0.5508, 1.0, 0.5547, 0.875, 0.5547, 0.875, 0.5508, 1.0, 0.5547, 1.0, 0.5586, 0.875, 0.5586, 0.875, 0.5547, 1.0, 0.5586, 1.0, 0.5625, 0.875, 0.5625, 0.875, 0.5586, 1.0, 0.5625, 1.0, 0.5664, 0.875, 0.5664, 0.875, 0.5625, 1.0, 0.5664, 1.0, 0.5703, 0.875, 0.5703, 0.875, 0.5664, 1.0, 0.5703, 1.0, 0.5742, 0.875, 0.5742, 0.875, 0.5703, 1.0, 0.5742, 1.0, 0.5781, 0.875, 0.5781, 0.875, 0.5742, 1.0, 0.5781, 1.0, 0.582, 0.875, 0.582, 0.875, 0.5781, 1.0, 0.582, 1.0, 0.5859, 0.875, 0.5859, 0.875, 0.582, 1.0, 0.5859, 1.0, 0.5898, 0.875, 0.5898, 0.875, 0.5859, 1.0, 0.5898, 1.0, 0.5937, 0.875, 0.5937, 0.875, 0.5898, 1.0, 0.5937, 1.0, 0.5977, 0.875, 0.5977, 0.875, 0.5937, 1.0, 0.5977, 1.0, 0.6016, 0.875, 0.6016, 0.875, 0.5977, 1.0, 0.6016, 1.0, 0.6055, 0.875, 0.6055, 0.875, 0.6016, 1.0, 0.6055, 1.0, 0.6094, 0.875, 0.6094, 0.875, 0.6055, 1.0, 0.6094, 1.0, 0.6133, 0.875, 0.6133, 0.875, 0.6094, 1.0, 0.6133, 1.0, 0.6172, 0.875, 0.6172, 0.875, 0.6133, 1.0, 0.6172, 1.0, 0.6211, 0.875, 0.6211, 0.875, 0.6172, 0.125, 0.5, 0.125, 0.5039, 0.0, 0.5039, 0.0, 0.5, 0.125, 0.5039, 0.125, 0.5078, 0.0, 0.5078, 0.0, 0.5039, 0.125, 0.5078, 0.125, 0.5117, 0.0, 0.5117, 0.0, 0.5078, 0.125, 0.5117, 0.125, 0.5156, 0.0, 0.5156, 0.0, 0.5117, 0.125, 0.5156, 0.125, 0.5195, 0.0, 0.5195, 0.0, 0.5156, 0.125, 0.5195, 0.125, 0.5234, 0.0, 0.5234, 0.0, 0.5195, 0.125, 0.5234, 0.125, 0.5273, 0.0, 0.5273, 0.0, 0.5234, 0.125, 0.5273, 0.125, 0.5312, 0.0, 0.5312, 0.0, 0.5273, 0.125, 0.5312, 0.125, 0.5352, 0.0, 0.5352, 0.0, 0.5312, 0.125, 0.5352, 0.125, 0.5391, 0.0, 0.5391, 0.0, 0.5352, 0.125, 0.5391, 0.125, 0.543, 0.0, 0.543, 0.0, 0.5391, 0.125, 0.543, 0.125, 0.5469, 0.0, 0.5469, 0.0, 0.543, 0.125, 0.5469, 0.125, 0.5508, 0.0, 0.5508, 0.0, 0.5469, 0.125, 0.5508, 0.125, 0.5547, 0.0, 0.5547, 0.0, 0.5508, 0.125, 0.5547, 0.125, 0.5586, 0.0, 0.5586, 0.0, 0.5547, 0.125, 0.5586, 0.125, 0.5625, 0.0, 0.5625, 0.0, 0.5586, 0.125, 0.5625, 0.125, 0.5664, 0.0, 0.5664, 0.0, 0.5625, 0.125, 0.5664, 0.125, 0.5703, 0.0, 0.5703, 0.0, 0.5664, 0.125, 0.5703, 0.125, 0.5742, 0.0, 0.5742, 0.0, 0.5703, 0.125, 0.5742, 0.125, 0.5781, 0.0, 0.5781, 0.0, 0.5742, 0.125, 0.5781, 0.125, 0.582, 0.0, 0.582, 0.0, 0.5781, 0.125, 0.582, 0.125, 0.5859, 0.0, 0.5859, 0.0, 0.582, 0.125, 0.5859, 0.125, 0.5898, 0.0, 0.5898, 0.0, 0.5859, 0.125, 0.5898, 0.125, 0.5937, 0.0, 0.5937, 0.0, 0.5898, 0.125, 0.5937, 0.125, 0.5977, 0.0, 0.5977, 0.0, 0.5937, 0.125, 0.5977, 0.125, 0.6016, 0.0, 0.6016, 0.0, 0.5977, 0.125, 0.6016, 0.125, 0.6055, 0.0, 0.6055, 0.0, 0.6016, 0.125, 0.6055, 0.125, 0.6094, 0.0, 0.6094, 0.0, 0.6055, 0.125, 0.6094, 0.125, 0.6133, 0.0, 0.6133, 0.0, 0.6094, 0.125, 0.6133, 0.125, 0.6172, 0.0, 0.6172, 0.0, 0.6133, 0.125, 0.6172, 0.125, 0.6211, 0.0, 0.6211, 0.0, 0.6172, 0.25, 0.5, 0.25, 0.5039, 0.125, 0.5039, 0.125, 0.5, 0.25, 0.5039, 0.25, 0.5078, 0.125, 0.5078, 0.125, 0.5039, 0.25, 0.5078, 0.25, 0.5117, 0.125, 0.5117, 0.125, 0.5078, 0.25, 0.5117, 0.25, 0.5156, 0.125, 0.5156, 0.125, 0.5117, 0.25, 0.5156, 0.25, 0.5195, 0.125, 0.5195, 0.125, 0.5156, 0.25, 0.5195, 0.25, 0.5234, 0.125, 0.5234, 0.125, 0.5195, 0.25, 0.5234, 0.25, 0.5273, 0.125, 0.5273, 0.125, 0.5234, 0.25, 0.5273, 0.25, 0.5313, 0.125, 0.5312, 0.125, 0.5273, 0.25, 0.5313, 0.25, 0.5352, 0.125, 0.5352, 0.125, 0.5312, 0.25, 0.5352, 0.25, 0.5391, 0.125, 0.5391, 0.125, 0.5352, 0.25, 0.5391, 0.25, 0.543, 0.125, 0.543, 0.125, 0.5391, 0.25, 0.543, 0.25, 0.5469, 0.125, 0.5469, 0.125, 0.543, 0.25, 0.5469, 0.25, 0.5508, 0.125, 0.5508, 0.125, 0.5469, 0.25, 0.5508, 0.25, 0.5547, 0.125, 0.5547, 0.125, 0.5508, 0.25, 0.5547, 0.25, 0.5586, 0.125, 0.5586, 0.125, 0.5547, 0.25, 0.5586, 0.25, 0.5625, 0.125, 0.5625, 0.125, 0.5586, 0.25, 0.5625, 0.25, 0.5664, 0.125, 0.5664, 0.125, 0.5625, 0.25, 0.5664, 0.25, 0.5703, 0.125, 0.5703, 0.125, 0.5664, 0.25, 0.5703, 0.25, 0.5742, 0.125, 0.5742, 0.125, 0.5703, 0.25, 0.5742, 0.25, 0.5781, 0.125, 0.5781, 0.125, 0.5742, 0.25, 0.5781, 0.25, 0.582, 0.125, 0.582, 0.125, 0.5781, 0.25, 0.582, 0.25, 0.5859, 0.125, 0.5859, 0.125, 0.582, 0.25, 0.5859, 0.25, 0.5898, 0.125, 0.5898, 0.125, 0.5859, 0.25, 0.5898, 0.25, 0.5937, 0.125, 0.5937, 0.125, 0.5898, 0.25, 0.5937, 0.25, 0.5977, 0.125, 0.5977, 0.125, 0.5937, 0.25, 0.5977, 0.25, 0.6016, 0.125, 0.6016, 0.125, 0.5977, 0.25, 0.6016, 0.25, 0.6055, 0.125, 0.6055, 0.125, 0.6016, 0.25, 0.6055, 0.25, 0.6094, 0.125, 0.6094, 0.125, 0.6055, 0.25, 0.6094, 0.25, 0.6133, 0.125, 0.6133, 0.125, 0.6094, 0.25, 0.6133, 0.25, 0.6172, 0.125, 0.6172, 0.125, 0.6133, 0.25, 0.6172, 0.25, 0.6211, 0.125, 0.6211, 0.125, 0.6172, 0.375, 0.5, 0.375, 0.5039, 0.25, 0.5039, 0.25, 0.5, 0.375, 0.5039, 0.375, 0.5078, 0.25, 0.5078, 0.25, 0.5039, 0.375, 0.5078, 0.375, 0.5117, 0.25, 0.5117, 0.25, 0.5078, 0.375, 0.5117, 0.375, 0.5156, 0.25, 0.5156, 0.25, 0.5117, 0.375, 0.5156, 0.375, 0.5195, 0.25, 0.5195, 0.25, 0.5156, 0.375, 0.5195, 0.375, 0.5234, 0.25, 0.5234, 0.25, 0.5195, 0.375, 0.5234, 0.375, 0.5273, 0.25, 0.5273, 0.25, 0.5234, 0.375, 0.5273, 0.375, 0.5312, 0.25, 0.5313, 0.25, 0.5273, 0.375, 0.5312, 0.375, 0.5352, 0.25, 0.5352, 0.25, 0.5313, 0.375, 0.5352, 0.375, 0.5391, 0.25, 0.5391, 0.25, 0.5352, 0.375, 0.5391, 0.375, 0.543, 0.25, 0.543, 0.25, 0.5391, 0.375, 0.543, 0.375, 0.5469, 0.25, 0.5469, 0.25, 0.543, 0.375, 0.5469, 0.375, 0.5508, 0.25, 0.5508, 0.25, 0.5469, 0.375, 0.5508, 0.375, 0.5547, 0.25, 0.5547, 0.25, 0.5508, 0.375, 0.5547, 0.375, 0.5586, 0.25, 0.5586, 0.25, 0.5547, 0.375, 0.5586, 0.375, 0.5625, 0.25, 0.5625, 0.25, 0.5586, 0.375, 0.5625, 0.375, 0.5664, 0.25, 0.5664, 0.25, 0.5625, 0.375, 0.5664, 0.375, 0.5703, 0.25, 0.5703, 0.25, 0.5664, 0.375, 0.5703, 0.375, 0.5742, 0.25, 0.5742, 0.25, 0.5703, 0.375, 0.5742, 0.375, 0.5781, 0.25, 0.5781, 0.25, 0.5742, 0.375, 0.5781, 0.375, 0.582, 0.25, 0.582, 0.25, 0.5781, 0.375, 0.582, 0.375, 0.5859, 0.25, 0.5859, 0.25, 0.582, 0.375, 0.5859, 0.375, 0.5898, 0.25, 0.5898, 0.25, 0.5859, 0.375, 0.5898, 0.375, 0.5937, 0.25, 0.5937, 0.25, 0.5898, 0.375, 0.5937, 0.375, 0.5977, 0.25, 0.5977, 0.25, 0.5937, 0.375, 0.5977, 0.375, 0.6016, 0.25, 0.6016, 0.25, 0.5977, 0.375, 0.6016, 0.375, 0.6055, 0.25, 0.6055, 0.25, 0.6016, 0.375, 0.6055, 0.375, 0.6094, 0.25, 0.6094, 0.25, 0.6055, 0.375, 0.6094, 0.375, 0.6133, 0.25, 0.6133, 0.25, 0.6094, 0.375, 0.6133, 0.375, 0.6172, 0.25, 0.6172, 0.25, 0.6133, 0.375, 0.6172, 0.375, 0.6211, 0.25, 0.6211, 0.25, 0.6172, 0.5, 0.5, 0.5, 0.5039, 0.375, 0.5039, 0.375, 0.5, 0.5, 0.5039, 0.5, 0.5078, 0.375, 0.5078, 0.375, 0.5039, 0.5, 0.5078, 0.5, 0.5117, 0.375, 0.5117, 0.375, 0.5078, 0.5, 0.5117, 0.5, 0.5156, 0.375, 0.5156, 0.375, 0.5117, 0.5, 0.5156, 0.5, 0.5195, 0.375, 0.5195, 0.375, 0.5156, 0.5, 0.5195, 0.5, 0.5234, 0.375, 0.5234, 0.375, 0.5195, 0.5, 0.5234, 0.5, 0.5273, 0.375, 0.5273, 0.375, 0.5234, 0.5, 0.5273, 0.5, 0.5312, 0.375, 0.5312, 0.375, 0.5273, 0.5, 0.5312, 0.5, 0.5352, 0.375, 0.5352, 0.375, 0.5312, 0.5, 0.5352, 0.5, 0.5391, 0.375, 0.5391, 0.375, 0.5352, 0.5, 0.5391, 0.5, 0.543, 0.375, 0.543, 0.375, 0.5391, 0.5, 0.543, 0.5, 0.5469, 0.375, 0.5469, 0.375, 0.543, 0.5, 0.5469, 0.5, 0.5508, 0.375, 0.5508, 0.375, 0.5469, 0.5, 0.5508, 0.5, 0.5547, 0.375, 0.5547, 0.375, 0.5508, 0.5, 0.5547, 0.5, 0.5586, 0.375, 0.5586, 0.375, 0.5547, 0.5, 0.5586, 0.5, 0.5625, 0.375, 0.5625, 0.375, 0.5586, 0.5, 0.5625, 0.5, 0.5664, 0.375, 0.5664, 0.375, 0.5625, 0.5, 0.5664, 0.5, 0.5703, 0.375, 0.5703, 0.375, 0.5664, 0.5, 0.5703, 0.5, 0.5742, 0.375, 0.5742, 0.375, 0.5703, 0.5, 0.5742, 0.5, 0.5781, 0.375, 0.5781, 0.375, 0.5742, 0.5, 0.5781, 0.5, 0.582, 0.375, 0.582, 0.375, 0.5781, 0.5, 0.582, 0.5, 0.5859, 0.375, 0.5859, 0.375, 0.582, 0.5, 0.5859, 0.5, 0.5898, 0.375, 0.5898, 0.375, 0.5859, 0.5, 0.5898, 0.5, 0.5937, 0.375, 0.5937, 0.375, 0.5898, 0.5, 0.5937, 0.5, 0.5977, 0.375, 0.5977, 0.375, 0.5937, 0.5, 0.5977, 0.5, 0.6016, 0.375, 0.6016, 0.375, 0.5977, 0.5, 0.6016, 0.5, 0.6055, 0.375, 0.6055, 0.375, 0.6016, 0.5, 0.6055, 0.5, 0.6094, 0.375, 0.6094, 0.375, 0.6055, 0.5, 0.6094, 0.5, 0.6133, 0.375, 0.6133, 0.375, 0.6094, 0.5, 0.6133, 0.5, 0.6172, 0.375, 0.6172, 0.375, 0.6133, 0.5, 0.6172, 0.5, 0.6211, 0.375, 0.6211, 0.375, 0.6172, 0.625, 0.5, 0.625, 0.5039, 0.5, 0.5039, 0.5, 0.5, 0.625, 0.5039, 0.625, 0.5078, 0.5, 0.5078, 0.5, 0.5039, 0.625, 0.5078, 0.625, 0.5117, 0.5, 0.5117, 0.5, 0.5078, 0.625, 0.5117, 0.625, 0.5156, 0.5, 0.5156, 0.5, 0.5117, 0.625, 0.5156, 0.625, 0.5195, 0.5, 0.5195, 0.5, 0.5156, 0.625, 0.5195, 0.625, 0.5234, 0.5, 0.5234, 0.5, 0.5195, 0.625, 0.5234, 0.625, 0.5273, 0.5, 0.5273, 0.5, 0.5234, 0.625, 0.5273, 0.625, 0.5312, 0.5, 0.5312, 0.5, 0.5273, 0.625, 0.5312, 0.625, 0.5352, 0.5, 0.5352, 0.5, 0.5312, 0.625, 0.5352, 0.625, 0.5391, 0.5, 0.5391, 0.5, 0.5352, 0.625, 0.5391, 0.625, 0.543, 0.5, 0.543, 0.5, 0.5391, 0.625, 0.543, 0.625, 0.5469, 0.5, 0.5469, 0.5, 0.543, 0.625, 0.5469, 0.625, 0.5508, 0.5, 0.5508, 0.5, 0.5469, 0.625, 0.5508, 0.625, 0.5547, 0.5, 0.5547, 0.5, 0.5508, 0.625, 0.5547, 0.625, 0.5586, 0.5, 0.5586, 0.5, 0.5547, 0.625, 0.5586, 0.625, 0.5625, 0.5, 0.5625, 0.5, 0.5586, 0.625, 0.5625, 0.625, 0.5664, 0.5, 0.5664, 0.5, 0.5625, 0.625, 0.5664, 0.625, 0.5703, 0.5, 0.5703, 0.5, 0.5664, 0.625, 0.5703, 0.625, 0.5742, 0.5, 0.5742, 0.5, 0.5703, 0.625, 0.5742, 0.625, 0.5781, 0.5, 0.5781, 0.5, 0.5742, 0.625, 0.5781, 0.625, 0.582, 0.5, 0.582, 0.5, 0.5781, 0.625, 0.582, 0.625, 0.5859, 0.5, 0.5859, 0.5, 0.582, 0.625, 0.5859, 0.625, 0.5898, 0.5, 0.5898, 0.5, 0.5859, 0.625, 0.5898, 0.625, 0.5937, 0.5, 0.5937, 0.5, 0.5898, 0.625, 0.5937, 0.625, 0.5977, 0.5, 0.5977, 0.5, 0.5937, 0.625, 0.5977, 0.625, 0.6016, 0.5, 0.6016, 0.5, 0.5977, 0.625, 0.6016, 0.625, 0.6055, 0.5, 0.6055, 0.5, 0.6016, 0.625, 0.6055, 0.625, 0.6094, 0.5, 0.6094, 0.5, 0.6055, 0.625, 0.6094, 0.625, 0.6133, 0.5, 0.6133, 0.5, 0.6094, 0.625, 0.6133, 0.625, 0.6172, 0.5, 0.6172, 0.5, 0.6133, 0.625, 0.6172, 0.625, 0.6211, 0.5, 0.6211, 0.5, 0.6172, 0.75, 0.5, 0.75, 0.5039, 0.625, 0.5039, 0.625, 0.5, 0.75, 0.5039, 0.75, 0.5078, 0.625, 0.5078, 0.625, 0.5039, 0.75, 0.5078, 0.75, 0.5117, 0.625, 0.5117, 0.625, 0.5078, 0.75, 0.5117, 0.75, 0.5156, 0.625, 0.5156, 0.625, 0.5117, 0.75, 0.5156, 0.75, 0.5195, 0.625, 0.5195, 0.625, 0.5156, 0.75, 0.5195, 0.75, 0.5234, 0.625, 0.5234, 0.625, 0.5195, 0.75, 0.5234, 0.75, 0.5273, 0.625, 0.5273, 0.625, 0.5234, 0.75, 0.5273, 0.75, 0.5312, 0.625, 0.5312, 0.625, 0.5273, 0.75, 0.5312, 0.75, 0.5352, 0.625, 0.5352, 0.625, 0.5312, 0.75, 0.5352, 0.75, 0.5391, 0.625, 0.5391, 0.625, 0.5352, 0.75, 0.5391, 0.75, 0.543, 0.625, 0.543, 0.625, 0.5391, 0.75, 0.543, 0.75, 0.5469, 0.625, 0.5469, 0.625, 0.543, 0.75, 0.5469, 0.75, 0.5508, 0.625, 0.5508, 0.625, 0.5469, 0.75, 0.5508, 0.75, 0.5547, 0.625, 0.5547, 0.625, 0.5508, 0.75, 0.5547, 0.75, 0.5586, 0.625, 0.5586, 0.625, 0.5547, 0.75, 0.5586, 0.75, 0.5625, 0.625, 0.5625, 0.625, 0.5586, 0.75, 0.5625, 0.75, 0.5664, 0.625, 0.5664, 0.625, 0.5625, 0.75, 0.5664, 0.75, 0.5703, 0.625, 0.5703, 0.625, 0.5664, 0.75, 0.5703, 0.75, 0.5742, 0.625, 0.5742, 0.625, 0.5703, 0.75, 0.5742, 0.75, 0.5781, 0.625, 0.5781, 0.625, 0.5742, 0.75, 0.5781, 0.75, 0.582, 0.625, 0.582, 0.625, 0.5781, 0.75, 0.582, 0.75, 0.5859, 0.625, 0.5859, 0.625, 0.582, 0.75, 0.5859, 0.75, 0.5898, 0.625, 0.5898, 0.625, 0.5859, 0.75, 0.5898, 0.75, 0.5937, 0.625, 0.5937, 0.625, 0.5898, 0.75, 0.5937, 0.75, 0.5977, 0.625, 0.5977, 0.625, 0.5937, 0.75, 0.5977, 0.75, 0.6016, 0.625, 0.6016, 0.625, 0.5977, 0.75, 0.6016, 0.75, 0.6055, 0.625, 0.6055, 0.625, 0.6016, 0.75, 0.6055, 0.75, 0.6094, 0.625, 0.6094, 0.625, 0.6055, 0.75, 0.6094, 0.75, 0.6133, 0.625, 0.6133, 0.625, 0.6094, 0.75, 0.6133, 0.75, 0.6172, 0.625, 0.6172, 0.625, 0.6133, 0.75, 0.6172, 0.75, 0.6211, 0.625, 0.6211, 0.625, 0.6172])
me_sphere_002.materials.append(mat_material)
me_sphere_002.materials.append(mat_material_001)
me_sphere_002.materials.append(mat_material_002)
me_sphere_002.update()
arm_armature_001 = bpy.data.armatures.new('Armature.001')  # bones are not reproduced

# ---- objects
ob_armature = bpy.data.objects.new('Armature', arm_armature_001)
ob_sphere = bpy.data.objects.new('Sphere', me_sphere_002)

# ---- transforms, parenting, visibility, modifiers, constraints
ob_armature.location = (0.0, 0.0, 0.0)
ob_sphere.parent = ob_armature
ob_sphere.location = (0.0, 0.0, 0.0)
ob_sphere.rotation_euler = (0.0, 0.0, -3.142)
_vg = ob_sphere.vertex_groups.new(name='Bone')
for _i, _w in zip([3, 4, 5, 6, 10, 11, 12, 13, 17, 18, 19, 20, 24, 25, 26, 27, 31, 32, 33, 34, 38, 39, 40, 41, 45, 46, 47, 48, 49, 54, 55, 56, 57, 71, 72, 73, 74, 75, 76, 77, 78, 79, 80, 81, 82, 83, 84, 85, 86, 87, 88, 102, 103, 104, 105, 106, 107, 108, 109, 110, 111, 112, 113, 114, 115, 116, 117, 118, 119, 133, 134, 135, 136, 137, 138, 139, 140, 141, 142, 143, 144, 145, 146, 147, 148, 149, 150, 164, 165, 166, 167, 168, 169, 170, 171, 172, 173, 174, 175, 176, 177, 178, 179, 180, 181, 195, 196, 197, 198, 199, 200, 201, 202, 203, 204, 205, 206, 207, 208, 209, 210, 211, 212, 226, 227, 228, 229, 230, 231, 232, 233, 234, 235, 236, 237, 238, 239, 240, 241, 242, 243, 257, 258, 259, 260, 261, 262, 263, 264, 265, 266, 267, 268, 269, 270, 271, 272, 273, 274, 288, 289, 290, 291, 292, 293, 294, 295, 296, 297, 298, 299, 300, 301, 302, 303, 304, 305], [1.0, 1.0, 1.0, 1.0, 1.0, 1.0, 1.0, 1.0, 1.0, 1.0, 1.0, 1.0, 1.0, 1.0, 1.0, 1.0, 1.0, 1.0, 1.0, 1.0, 1.0, 1.0, 1.0, 1.0, 1.0, 1.0, 1.0, 1.0, 1.0, 1.0, 1.0, 1.0, 1.0, 0.001683, 0.07976, 0.2456, 0.7542, 0.9197, 0.9737, 0.9914, 0.9972, 0.9991, 0.9997, 0.9999, 1.0, 1.0, 1.0, 1.0, 1.0, 1.0, 1.0, 0.001683, 0.07976, 0.2456, 0.7542, 0.9197, 0.9737, 0.9914, 0.9972, 0.9991, 0.9997, 0.9999, 1.0, 1.0, 1.0, 1.0, 1.0, 1.0, 1.0, 0.001683, 0.07976, 0.2456, 0.7542, 0.9197, 0.9737, 0.9914, 0.9972, 0.9991, 0.9997, 0.9999, 1.0, 1.0, 1.0, 1.0, 1.0, 1.0, 1.0, 0.001683, 0.07976, 0.2456, 0.7542, 0.9197, 0.9737, 0.9914, 0.9972, 0.9991, 0.9997, 0.9999, 1.0, 1.0, 1.0, 1.0, 1.0, 1.0, 1.0, 0.001683, 0.07976, 0.2456, 0.7542, 0.9197, 0.9737, 0.9914, 0.9972, 0.9991, 0.9997, 0.9999, 1.0, 1.0, 1.0, 1.0, 1.0, 1.0, 1.0, 0.001683, 0.07976, 0.2456, 0.7542, 0.9197, 0.9737, 0.9914, 0.9972, 0.9991, 0.9997, 0.9999, 1.0, 1.0, 1.0, 1.0, 1.0, 1.0, 1.0, 0.001683, 0.07976, 0.2456, 0.7542, 0.9197, 0.9737, 0.9914, 0.9972, 0.9991, 0.9997, 0.9999, 1.0, 1.0, 1.0, 1.0, 1.0, 1.0, 1.0, 0.001683, 0.07976, 0.2456, 0.7542, 0.9197, 0.9737, 0.9914, 0.9972, 0.9991, 0.9997, 0.9999, 1.0, 1.0, 1.0, 1.0, 1.0, 1.0, 1.0]): _vg.add([_i], _w, 'REPLACE')
_vg = ob_sphere.vertex_groups.new(name='Bone.001')
for _i, _w in zip([0, 1, 2, 7, 8, 9, 14, 15, 16, 21, 22, 23, 28, 29, 30, 35, 36, 37, 42, 43, 44, 50, 51, 52, 53, 58, 59, 60, 61, 62, 63, 64, 65, 66, 67, 68, 69, 70, 71, 72, 73, 74, 75, 76, 89, 90, 91, 92, 93, 94, 95, 96, 97, 98, 99, 100, 101, 102, 103, 104, 105, 106, 107, 120, 121, 122, 123, 124, 125, 126, 127, 128, 129, 130, 131, 132, 133, 134, 135, 136, 137, 138, 151, 152, 153, 154, 155, 156, 157, 158, 159, 160, 161, 162, 163, 164, 165, 166, 167, 168, 169, 182, 183, 184, 185, 186, 187, 188, 189, 190, 191, 192, 193, 194, 195, 196, 197, 198, 199, 200, 213, 214, 215, 216, 217, 218, 219, 220, 221, 222, 223, 224, 225, 226, 227, 228, 229, 230, 231, 244, 245, 246, 247, 248, 249, 250, 251, 252, 253, 254, 255, 256, 257, 258, 259, 260, 261, 262, 275, 276, 277, 278, 279, 280, 281, 282, 283, 284, 285, 286, 287, 288, 289, 290, 291, 292, 293], [1.0, 1.0, 1.0, 1.0, 1.0, 1.0, 1.0, 1.0, 1.0, 1.0, 1.0, 1.0, 1.0, 1.0, 1.0, 1.0, 1.0, 1.0, 1.0, 1.0, 1.0, 1.0, 1.0, 1.0, 1.0, 1.0, 1.0, 1.0, 1.0, 1.0, 1.0, 1.0, 1.0, 0.9999, 0.9997, 0.9991, 0.9973, 0.9916, 0.9742, 0.9202, 0.7544, 0.2458, 0.08029, 0.002585, 1.0, 1.0, 1.0, 1.0, 1.0, 1.0, 1.0, 1.0, 0.9999, 0.9997, 0.9991, 0.9973, 0.9916, 0.9742, 0.9202, 0.7544, 0.2458, 0.08029, 0.002585, 1.0, 1.0, 1.0, 1.0, 1.0, 1.0, 1.0, 1.0, 0.9999, 0.9997, 0.9991, 0.9973, 0.9916, 0.9742, 0.9202, 0.7544, 0.2458, 0.08029, 0.002585, 1.0, 1.0, 1.0, 1.0, 1.0, 1.0, 1.0, 1.0, 0.9999, 0.9997, 0.9991, 0.9973, 0.9916, 0.9742, 0.9202, 0.7544, 0.2458, 0.08029, 0.002585, 1.0, 1.0, 1.0, 1.0, 1.0, 1.0, 1.0, 1.0, 0.9999, 0.9997, 0.9991, 0.9973, 0.9916, 0.9742, 0.9202, 0.7544, 0.2458, 0.08029, 0.002585, 1.0, 1.0, 1.0, 1.0, 1.0, 1.0, 1.0, 1.0, 0.9999, 0.9997, 0.9991, 0.9973, 0.9916, 0.9742, 0.9202, 0.7544, 0.2458, 0.08029, 0.002585, 1.0, 1.0, 1.0, 1.0, 1.0, 1.0, 1.0, 1.0, 0.9999, 0.9997, 0.9991, 0.9973, 0.9916, 0.9742, 0.9202, 0.7544, 0.2458, 0.08029, 0.002585, 1.0, 1.0, 1.0, 1.0, 1.0, 1.0, 1.0, 1.0, 0.9999, 0.9997, 0.9991, 0.9973, 0.9916, 0.9742, 0.9202, 0.7544, 0.2458, 0.08029, 0.002585]): _vg.add([_i], _w, 'REPLACE')
_m = ob_sphere.modifiers.new('Armature', 'ARMATURE')
_m.object = ob_armature

# ---- collection membership
col_collection.objects.link(ob_armature)
col_collection.objects.link(ob_sphere)

# ---- scene / render settings (as saved in the file)
scene.frame_start = 1; scene.frame_end = 250; scene.frame_set(1)
scene.render.engine = 'BLENDER_EEVEE_NEXT'
bpy.context.view_layer.update()

# ---- added for rendering (the .blend has no active camera and no usable light): camera, sun
cam_auto = bpy.data.cameras.new('AutoCamera')
cam_auto.lens = 50.0
cam_auto.sensor_width = 36.0
cam_auto.clip_end = 1000.0
ob_auto_camera = bpy.data.objects.new('AutoCamera', cam_auto)
scene.collection.objects.link(ob_auto_camera)
ob_auto_camera.location = (0.934729, -1.12168, 1.24785)
ob_auto_camera.rotation_euler = (1.09748, -7.21219e-08, 0.694738)
scene.camera = ob_auto_camera
light_auto_sun = bpy.data.lights.new('AutoSun', 'SUN')
light_auto_sun.energy = 3.0
light_auto_sun.angle = 0.0523599
ob_auto_sun = bpy.data.objects.new('AutoSun', light_auto_sun)
scene.collection.objects.link(ob_auto_sun)
ob_auto_sun.rotation_euler = (0.872665, 0.174533, 0.523599)
bpy.context.view_layer.update()
